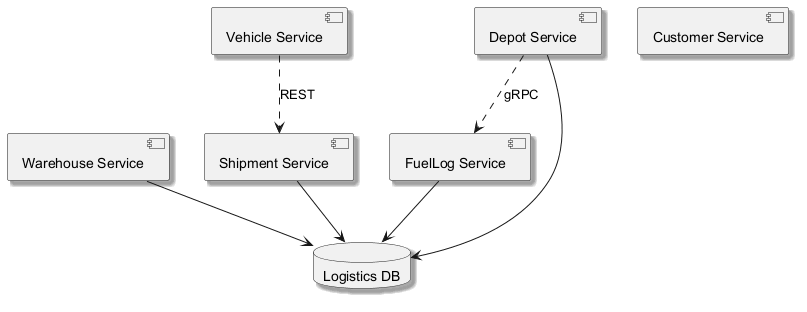

The diagram above was rendered by PlantUML. Its source (embedded in the PNG):
@startuml
skinparam backgroundColor #FFFFFF
skinparam classBackgroundColor #E8F4FA
skinparam classBorderColor #2C7DA0
skinparam shadowing true
component "Warehouse Service" as C_WarehouseService
component "Shipment Service" as C_ShipmentService
component "Depot Service" as C_DepotService
component "Customer Service" as C_CustomerService
component "Vehicle Service" as C_VehicleService
component "FuelLog Service" as C_FuelLogService
database "Logistics DB" as DB_logistics
C_WarehouseService --> DB_logistics
C_ShipmentService --> DB_logistics
C_DepotService --> DB_logistics
C_FuelLogService --> DB_logistics
C_DepotService ..> C_FuelLogService : gRPC
C_VehicleService ..> C_ShipmentService : REST
@enduml